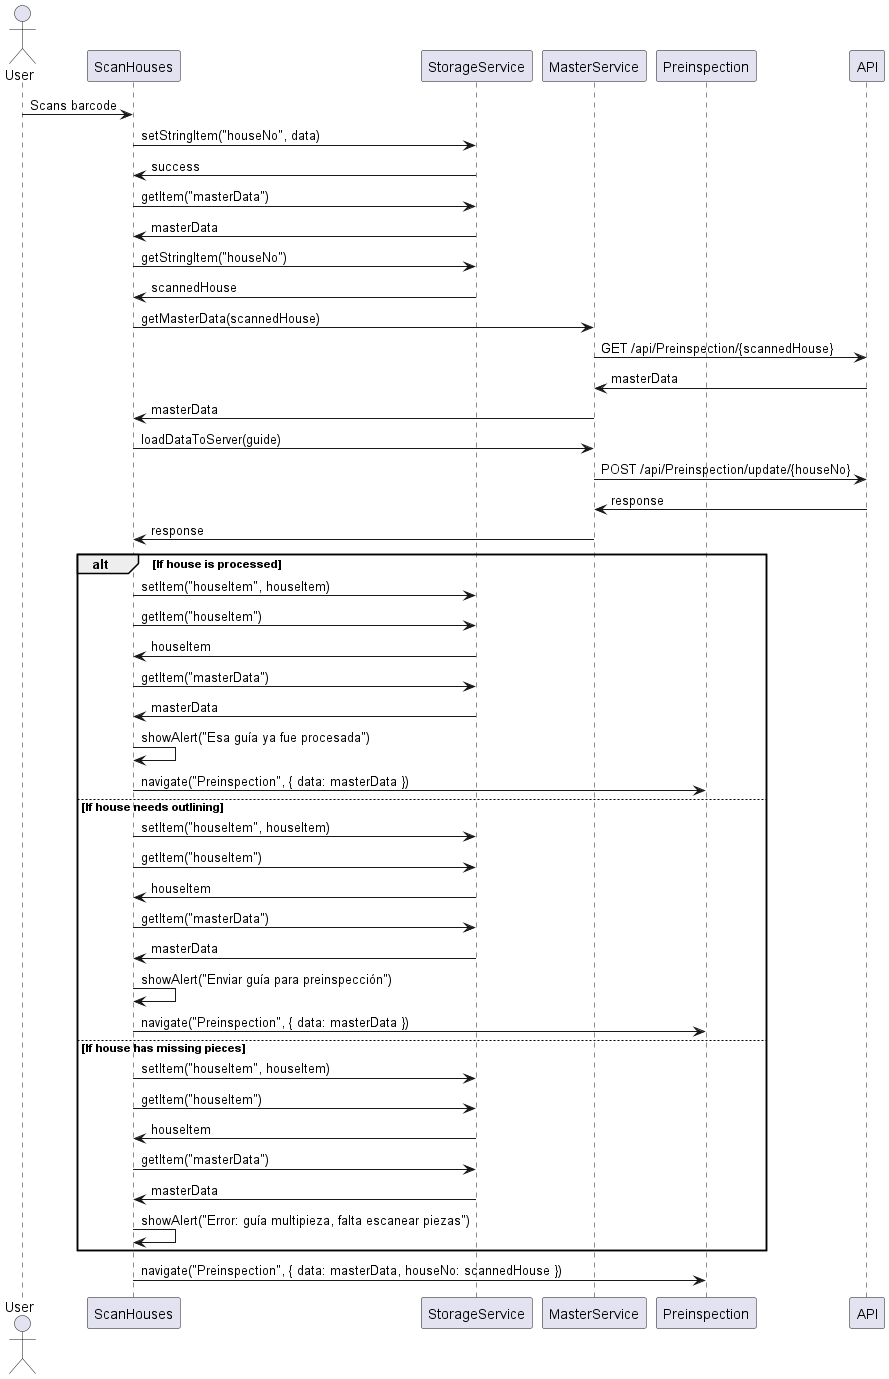

The diagram above was rendered by PlantUML. Its source (embedded in the PNG):
@startuml
actor User

participant "ScanHouses" as ScanHouses
participant "StorageService" as StorageService
participant "MasterService" as MasterService
participant "Preinspection" as Preinspection
participant "API" as API

User -> ScanHouses : Scans barcode
ScanHouses -> StorageService : setStringItem("houseNo", data)
StorageService -> ScanHouses : success
ScanHouses -> StorageService : getItem("masterData")
StorageService -> ScanHouses : masterData
ScanHouses -> StorageService : getStringItem("houseNo")
StorageService -> ScanHouses : scannedHouse
ScanHouses -> MasterService : getMasterData(scannedHouse)
MasterService -> API : GET /api/Preinspection/{scannedHouse}
API -> MasterService : masterData
MasterService -> ScanHouses : masterData
ScanHouses -> MasterService : loadDataToServer(guide)
MasterService -> API : POST /api/Preinspection/update/{houseNo}
API -> MasterService : response
MasterService -> ScanHouses : response
alt If house is processed
    ScanHouses -> StorageService : setItem("houseItem", houseItem)
    ScanHouses -> StorageService : getItem("houseItem")
    StorageService -> ScanHouses : houseItem
    ScanHouses -> StorageService : getItem("masterData")
    StorageService -> ScanHouses : masterData
    ScanHouses -> ScanHouses : showAlert("Esa guía ya fue procesada")
    ScanHouses -> Preinspection : navigate("Preinspection", { data: masterData })
else If house needs outlining
    ScanHouses -> StorageService : setItem("houseItem", houseItem)
    ScanHouses -> StorageService : getItem("houseItem")
    StorageService -> ScanHouses : houseItem
    ScanHouses -> StorageService : getItem("masterData")
    StorageService -> ScanHouses : masterData
    ScanHouses -> ScanHouses : showAlert("Enviar guía para preinspección")
    ScanHouses -> Preinspection : navigate("Preinspection", { data: masterData })
else If house has missing pieces
    ScanHouses -> StorageService : setItem("houseItem", houseItem)
    ScanHouses -> StorageService : getItem("houseItem")
    StorageService -> ScanHouses : houseItem
    ScanHouses -> StorageService : getItem("masterData")
    StorageService -> ScanHouses : masterData
    ScanHouses -> ScanHouses : showAlert("Error: guía multipieza, falta escanear piezas")
end

ScanHouses -> Preinspection : navigate("Preinspection", { data: masterData, houseNo: scannedHouse })

@enduml